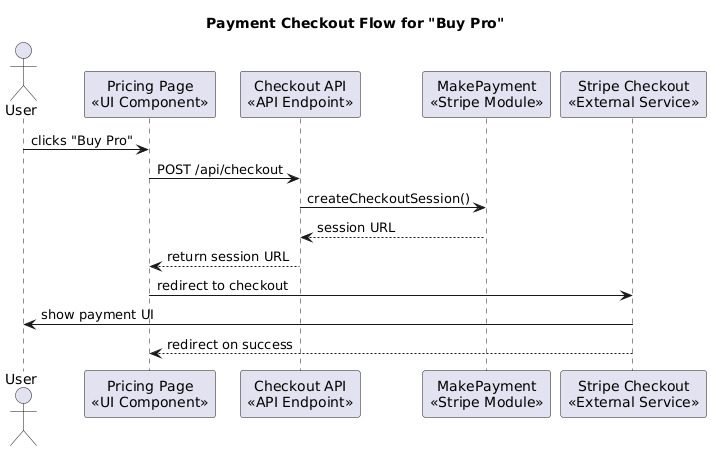

The diagram above was rendered by PlantUML. Its source (embedded in the PNG):
@startuml
title Payment Checkout Flow for "Buy Pro"

actor User
participant "Pricing Page\n<<UI Component>>" as UI
participant "Checkout API\n<<API Endpoint>>" as API
participant "MakePayment\n<<Stripe Module>>" as Stripe
participant "Stripe Checkout\n<<External Service>>" as StripeWeb

User -> UI : clicks "Buy Pro"
UI -> API : POST /api/checkout
API -> Stripe : createCheckoutSession()
Stripe --> API : session URL
API --> UI : return session URL
UI -> StripeWeb : redirect to checkout
StripeWeb -> User : show payment UI
StripeWeb --> UI : redirect on success
@enduml